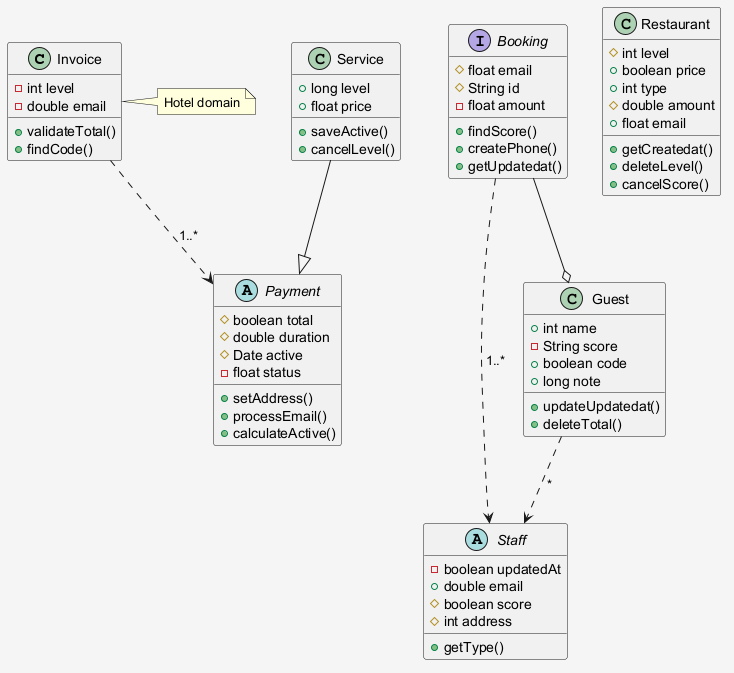

The diagram above was rendered by PlantUML. Its source (embedded in the PNG):
@startuml
skinparam shadowing false
skinparam backgroundColor #F5F5F5
class Invoice {
  -int level
  -double email
  +validateTotal()
  +findCode()
}
interface Booking {
  #float email
  #String id
  -float amount
  +findScore()
  +createPhone()
  +getUpdatedat()
}
abstract class Staff {
  -boolean updatedAt
  +double email
  #boolean score
  #int address
  +getType()
}
class Service {
  +long level
  +float price
  +saveActive()
  +cancelLevel()
}
abstract class Payment {
  #boolean total
  #double duration
  #Date active
  -float status
  +setAddress()
  +processEmail()
  +calculateActive()
}
class Restaurant {
  #int level
  +boolean price
  +int type
  #double amount
  +float email
  +getCreatedat()
  +deleteLevel()
  +cancelScore()
}
class Guest {
  +int name
  -String score
  +boolean code
  +long note
  +updateUpdatedat()
  +deleteTotal()
}
Booking --o Guest
Booking ..> Staff : "1..*"
Service --|> Payment
Guest ..> Staff : "*"
Invoice ..> Payment : "1..*"
note right of Invoice : Hotel domain
@enduml